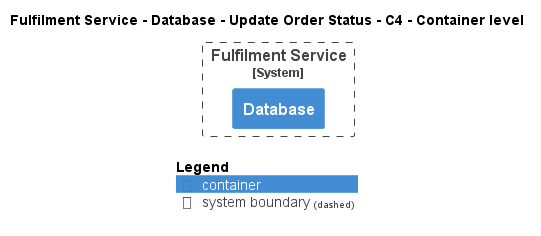

The diagram above was rendered by PlantUML. Its source (embedded in the PNG):
@startuml
!pragma layout smetana
!include ..\..\..\..\..\..\..\.c4s\C4_Container.puml

AddElementTag("c4interflow:lifecycle:new", $bgColor=green, $fontColor=#ffffff, $borderColor=green, $shadowing="False")
AddElementTag("c4interflow:lifecycle:changed", $bgColor=orange, $fontColor=#ffffff, $borderColor=orange, $shadowing="False")
AddElementTag("c4interflow:lifecycle:removed", $bgColor=red, $fontColor=#ffffff, $borderColor=red, $shadowing="False")

AddRelTag("c4interflow:lifecycle:new", $textColor=green, $lineColor=green)
AddRelTag("c4interflow:lifecycle:changed", $textColor=orange, $lineColor=orange)
AddRelTag("c4interflow:lifecycle:removed", $textColor=red, $lineColor=red)

SHOW_PERSON_PORTRAIT()
LAYOUT_TOP_DOWN()

skinparam linetype polyline

title Fulfilment Service - Database - Update Order Status - C4 - Container level


System_Boundary(ECommercePlatform.SoftwareSystems.FulfilmentService, "Fulfilment Service") {
    Container(ECommercePlatform.SoftwareSystems.FulfilmentService.Containers.Database, "Database", "", "")
}



SHOW_LEGEND()
@enduml